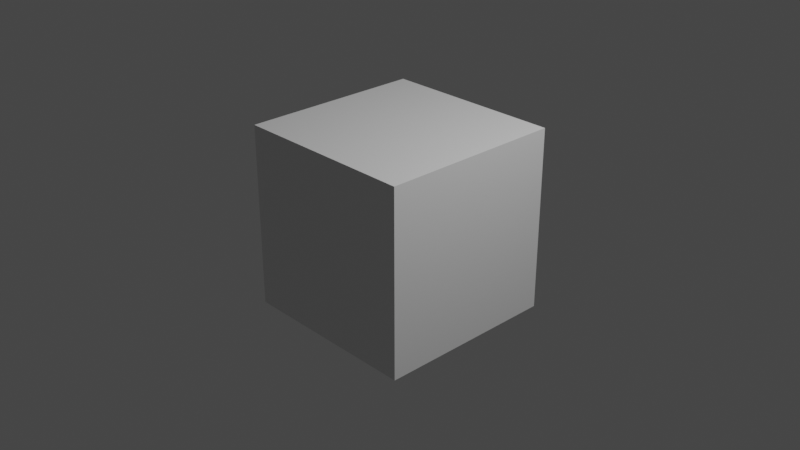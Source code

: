 # Source: test_cam_anim.blend  (saved by Blender 2.82.1; exported with 4.5.12 LTS)
import bpy
from mathutils import Matrix  # noqa: F401  (used for matrix-valued properties, if any)

bpy.ops.wm.read_factory_settings(use_empty=True)
scene = bpy.context.scene
scene.name = 'Scene'

# ---- collections
col_collection = bpy.data.collections.new('Collection'); scene.collection.children.link(col_collection)

# ---- materials (node trees are filled in below, after node groups)
mat_material = bpy.data.materials.new('Material')
mat_material.alpha_threshold = 0.0
mat_material.line_color = (0.0, 0.0, 0.0, 1.0)

# ---- material node trees
mat_material.use_nodes = True; mat_material.node_tree.nodes.clear()
_N = mat_material.node_tree.nodes; _L = mat_material.node_tree.links
n0 = _N.new('ShaderNodeOutputMaterial'); n0.name = 'Material Output'; n0.location = (300, 300)
n1 = _N.new('ShaderNodeBsdfPrincipled'); n1.name = 'Principled BSDF'; n1.location = (10, 300)
n1.distribution = 'GGX'
n1.subsurface_method = 'BURLEY'
n1.inputs[2].default_value = 0.4
n1.inputs[3].default_value = 1.45
n1.inputs[27].default_value = (0.0, 0.0, 0.0, 1.0)
n1.inputs[28].default_value = 1.0
_L.new(n1.outputs[0], n0.inputs[0])
n0.is_active_output = True

# ---- world
world_world = bpy.data.worlds.new('World'); scene.world = world_world
world_world.use_nodes = True; world_world.node_tree.nodes.clear()
_N = world_world.node_tree.nodes; _L = world_world.node_tree.links
n0 = _N.new('ShaderNodeOutputWorld'); n0.name = 'World Output'; n0.location = (300, 300)
n1 = _N.new('ShaderNodeBackground'); n1.name = 'Background'; n1.location = (10, 300)
n1.inputs[0].default_value = (0.05088, 0.05088, 0.05088, 1.0)
_L.new(n1.outputs[0], n0.inputs[0])
n0.is_active_output = True
world_world.color = (0.05088, 0.05088, 0.05088)
world_world.use_sun_shadow = False
world_world.sun_shadow_jitter_overblur = 0.0

# ---- cameras
cam_camera = bpy.data.cameras.new('Camera')
cam_camera.clip_end = 100.0
cam_camera.ortho_scale = 7.314

# ---- lights
light_light = bpy.data.lights.new('Light', 'POINT')
light_light.transmission_factor = 0.0
light_light.energy = 1000.0
light_light.shadow_soft_size = 0.1
light_light.shadow_maximum_resolution = 0.006
light_light.use_absolute_resolution = True

# ---- meshes
me_cube = bpy.data.meshes.new('Cube')
me_cube.from_pydata([(1.0, 1.0, 1.0), (1.0, 1.0, -1.0), (1.0, -1.0, 1.0), (1.0, -1.0, -1.0), (-1.0, 1.0, 1.0), (-1.0, 1.0, -1.0), (-1.0, -1.0, 1.0), (-1.0, -1.0, -1.0)], [], [(0, 4, 6, 2), (3, 2, 6, 7), (7, 6, 4, 5), (5, 1, 3, 7), (1, 0, 2, 3), (5, 4, 0, 1)])
_uv = me_cube.uv_layers.new(name='UVMap')
_uv.uv.foreach_set('vector', [0.625, 0.5, 0.875, 0.5, 0.875, 0.75, 0.625, 0.75, 0.375, 0.75, 0.625, 0.75, 0.625, 1.0, 0.375, 1.0, 0.375, 0.0, 0.625, 0.0, 0.625, 0.25, 0.375, 0.25, 0.125, 0.5, 0.375, 0.5, 0.375, 0.75, 0.125, 0.75, 0.375, 0.5, 0.625, 0.5, 0.625, 0.75, 0.375, 0.75, 0.375, 0.25, 0.625, 0.25, 0.625, 0.5, 0.375, 0.5])
me_cube.materials.append(mat_material)
me_cube.use_remesh_preserve_volume = False
me_cube.use_remesh_preserve_attributes = False
me_cube.use_mirror_vertex_groups = False
me_cube.update()

# ---- objects
ob_cube = bpy.data.objects.new('Cube', me_cube)
ob_light = bpy.data.objects.new('Light', light_light)
ob_camera = bpy.data.objects.new('Camera', cam_camera)

# ---- transforms, parenting, visibility, modifiers, constraints
ob_cube.location = (0.0, 0.0, 0.0)
ob_cube.lock_rotations_4d = False
ob_cube.empty_display_type = 'ARROWS'
ob_cube.lineart.crease_threshold = 0.0
ob_light.location = (4.076, 1.005, 5.904)
ob_light.rotation_euler = (0.6503, 0.05522, 1.866)
ob_light.lock_rotations_4d = False
ob_light.empty_display_type = 'ARROWS'
ob_light.color = (0.0, 0.0, 0.0, 0.0)
ob_light.lineart.crease_threshold = 0.0
ob_camera.location = (7.359, -6.926, 4.958)
ob_camera.rotation_euler = (1.109, 0.0, 0.8149)
ob_camera.lock_rotations_4d = False
ob_camera.empty_display_type = 'ARROWS'
ob_camera.color = (0.0, 0.0, 0.0, 0.0)
ob_camera.display_type = 'WIRE'
ob_camera.lineart.crease_threshold = 0.0

# ---- collection membership
col_collection.objects.link(ob_cube)
col_collection.objects.link(ob_light)
col_collection.objects.link(ob_camera)

# ---- scene / render settings (as saved in the file)
scene.camera = ob_camera
scene.frame_start = 1; scene.frame_end = 10; scene.frame_set(1)
scene.render.engine = 'BLENDER_EEVEE_NEXT'
scene.cycles.use_denoising = False
scene.cycles.samples = 128
scene.cycles.sampling_pattern = 'TABULATED_SOBOL'
scene.cycles.use_adaptive_sampling = False
scene.cycles.use_light_tree = False
scene.view_settings.view_transform = 'Filmic'
bpy.context.view_layer.update()
